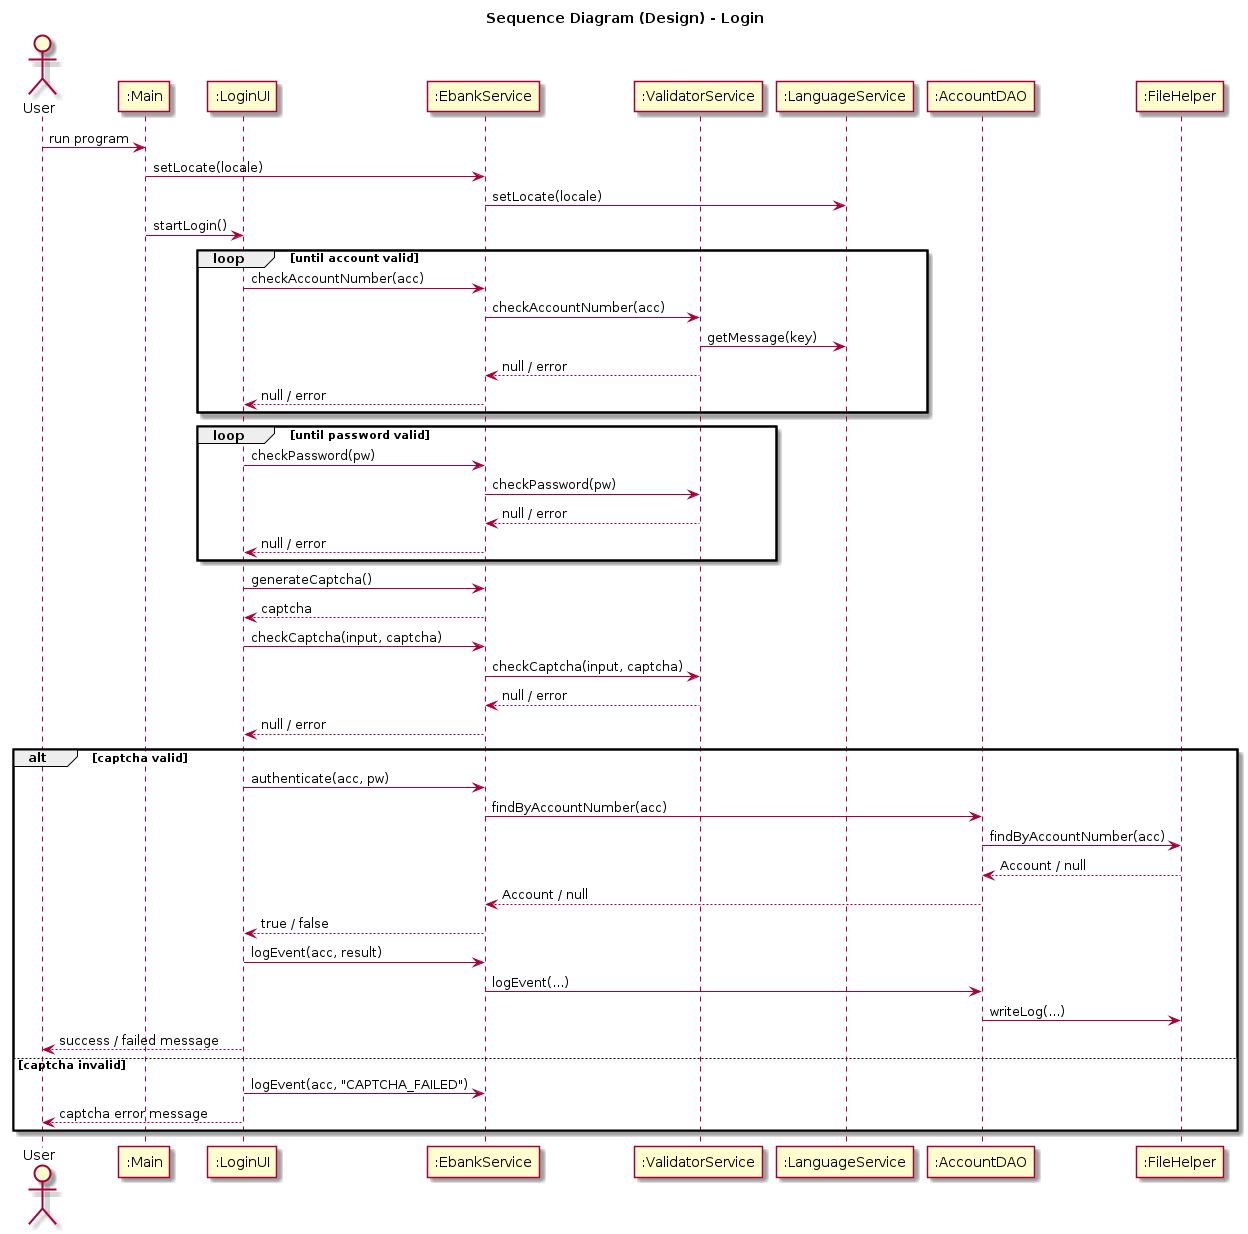

The diagram above was rendered by PlantUML. Its source (embedded in the PNG):
@startuml
skinparam defaultFontName Arial
title Sequence Diagram (Design) - Login
actor User
participant ":Main" as M
participant ":LoginUI" as UI
participant ":EbankService" as S
participant ":ValidatorService" as V
participant ":LanguageService" as L
participant ":AccountDAO" as DAO
participant ":FileHelper" as FH
User -> M : run program
M -> S : setLocate(locale)
S -> L : setLocate(locale)
M -> UI : startLogin()
loop until account valid
  UI -> S : checkAccountNumber(acc)
  S -> V : checkAccountNumber(acc)
  V -> L : getMessage(key)
  V --> S : null / error
  S --> UI : null / error
end
loop until password valid
  UI -> S : checkPassword(pw)
  S -> V : checkPassword(pw)
  V --> S : null / error
  S --> UI : null / error
end
UI -> S : generateCaptcha()
S --> UI : captcha
UI -> S : checkCaptcha(input, captcha)
S -> V : checkCaptcha(input, captcha)
V --> S : null / error
S --> UI : null / error
alt captcha valid
  UI -> S : authenticate(acc, pw)
  S -> DAO : findByAccountNumber(acc)
  DAO -> FH : findByAccountNumber(acc)
  FH --> DAO : Account / null
  DAO --> S : Account / null
  S --> UI : true / false
  UI -> S : logEvent(acc, result)
  S -> DAO : logEvent(...)
  DAO -> FH : writeLog(...)
  UI --> User : success / failed message
else captcha invalid
  UI -> S : logEvent(acc, "CAPTCHA_FAILED")
  UI --> User : captcha error message
end
@enduml